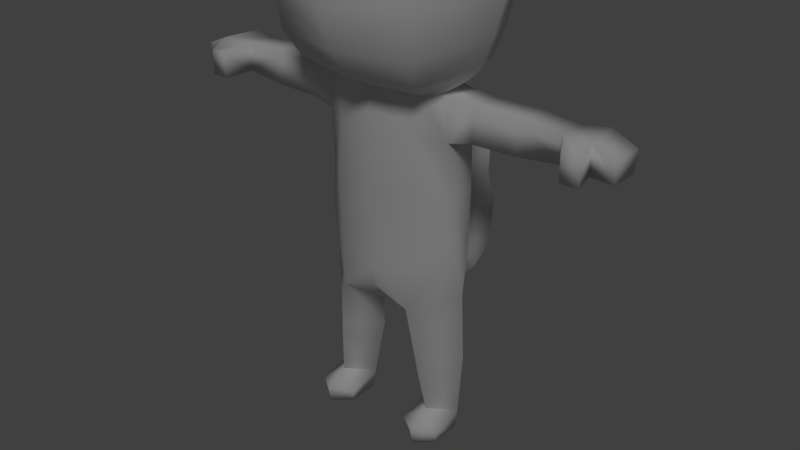 # Source: cat_player2.blend  (saved by Blender 2.78.0; exported with 4.5.12 LTS)
import bpy
from mathutils import Matrix  # noqa: F401  (used for matrix-valued properties, if any)

bpy.ops.wm.read_factory_settings(use_empty=True)
scene = bpy.context.scene
scene.name = 'Scene'

# ---- collections
col_collection_1 = bpy.data.collections.new('Collection 1'); scene.collection.children.link(col_collection_1)

# ---- materials (node trees are filled in below, after node groups)
mat_material_002 = bpy.data.materials.new('Material.002')
mat_material_002.alpha_threshold = 0.0
mat_material_002.use_transparent_shadow = False
mat_material_002.roughness = 0.5
mat_material_002.specular_intensity = 0.0

# ---- material node trees

# ---- world
world_world = bpy.data.worlds.new('World'); scene.world = world_world
world_world.color = (0.05088, 0.05088, 0.05088)
world_world.use_sun_shadow = False
world_world.sun_shadow_jitter_overblur = 0.0
world_world.cycles.sampling_method = 'MANUAL'

# ---- lights
light_sun_001 = bpy.data.lights.new('Sun.001', 'SUN')
light_sun_001.transmission_factor = 0.0
light_sun_001.angle = 0.1993
light_sun_001.energy = 0.75
light_sun_001.shadow_buffer_clip_start = 0.5
light_sun_001.shadow_soft_size = 0.1
light_sun_001.shadow_cascade_max_distance = 1000.0

# ---- meshes
me_cat = bpy.data.meshes.new('Cat')
me_cat.from_pydata([(0.1004, 0.2667, 0.5692), (0.1264, 0.1573, 0.599), (0.216, -0.1353, 1.607), (0.1724, -0.172, 0.6444), (0.2697, -0.07639, 1.607), (0.3504, -0.0119, 0.7051), (0.216, 0.1357, 1.607), (0.2135, 0.1641, 0.7214), (0.211, -0.1537, 0.4045), (0.3575, -0.00225, 0.393), (0.09, -0.00207, 0.3884), (0.06705, -0.02907, 0.5493), (0.2452, -0.1172, 0.1336), (0.3336, -0.0003806, 0.1), (0.2456, 0.1303, 0.1), (0.1487, -0.0003806, 0.1), (0.283, -0.2654, 1.689), (0.3938, -0.0004476, 1.711), (0.2781, 0.254, 1.686), (0.3179, -0.3421, 1.814), (0.4508, -0.00111, 1.844), (0.3001, 0.3034, 1.799), (0.2992, -0.304, 2.299), (0.4946, -0.02072, 2.181), (0.3257, 0.314, 2.253), (0.1075, -0.1101, 2.504), (0.4197, 0.08931, 2.383), (0.247, 0.1544, 2.47), (0.311, -0.07907, 1.413), (0.418, -0.0759, 1.438), (0.4179, -0.07589, 1.589), (0.2697, 0.07677, 1.607), (0.4177, 0.07583, 1.589), (0.311, 0.07907, 1.413), (0.4177, 0.07584, 1.437), (0.622, -0.06906, 1.439), (0.607, 0.07965, 1.588), (0.607, 0.07965, 1.439), (0.8144, -0.06132, 1.578), (0.8141, -0.06075, 1.458), (0.8174, 0.06399, 1.577), (0.8177, 0.06391, 1.459), (1.047, -0.08825, 1.549), (1.045, -0.07159, 1.447), (1.047, 0.07638, 1.543), (1.045, 0.0596, 1.447), (0.947, -0.08435, 1.592), (0.9464, -0.08381, 1.457), (0.8708, -0.1659, 1.554), (0.8711, -0.1641, 1.438), (0.951, -0.1643, 1.554), (0.9509, -0.1626, 1.439), (0.2456, 0.118, 0.001644), (0.3213, -0.0003806, 0.001644), (0.1671, -0.0003806, 0.001644), (0.2456, -0.2279, 0.08093), (0.3336, -0.1576, 0.06467), (0.1487, -0.1576, 0.06467), (0.2456, -0.2108, 0.001644), (0.3213, -0.1463, 0.001644), (0.1671, -0.1423, 0.001644), (0.2275, 0.1616, 0.8812), (0.1921, -0.1539, 0.8506), (0.3359, -0.05001, 0.9157), (0.3405, 0.03334, 0.9181), (0.184, -0.1577, 1.431), (0.2054, 0.1511, 1.437), (0.9282, 0.08991, 1.589), (0.926, 0.09061, 1.461), (0.0, 0.2297, 0.4628), (0.0, 0.01724, 0.5287), (0.0, 0.2067, 0.7362), (0.0, 0.3011, 0.6962), (0.4438, -0.08473, 2.406), (0.0, -0.1858, 0.7166), (0.0, 0.3863, 1.806), (0.0, -0.4067, 1.81), (0.0, 0.322, 1.687), (0.0, -0.3281, 1.687), (0.0, 0.2012, 1.607), (0.0, -0.1716, 1.607), (0.0, 0.3931, 2.317), (0.0, -0.3698, 2.342), (0.0, 0.223, 2.482), (0.0, -0.148, 2.514), (0.0, 0.219, 0.9015), (0.0, -0.1903, 0.7936), (0.0, -0.2038, 1.486), (0.0, 0.2247, 1.437), (0.3644, -0.07664, 2.775), (0.3651, 0.003332, 2.76), (0.3235, 0.3367, 1.966), (0.4981, -0.001507, 2.01), (0.3356, -0.3509, 1.998), (0.0, -0.4529, 1.98), (0.0, 0.4365, 1.993), (0.622, -0.06906, 1.588), (0.6364, 0.07961, 1.588), (0.6364, 0.07961, 1.439), (0.2205, -0.1461, 0.3273), (0.353, -0.003199, 0.3301), (0.2284, 0.1525, 0.3561), (0.1047, -0.002886, 0.3234), (0.108, 0.009188, 2.507), (0.0, 0.02176, 2.519), (0.1083, 0.4107, 0.5823), (0.0, 0.4434, 0.4785), (0.0, 0.3647, 0.6989), (0.0, 0.4189, 0.7263), (0.1072, 0.5245, 0.6648), (0.0, 0.6076, 0.6103), (0.1038, 0.5529, 0.8697), (0.0, 0.6532, 0.8888), (0.0, 0.4406, 0.849), (0.0, 0.3999, 1.029), (0.1026, 0.501, 1.028), (0.0, 0.6117, 1.025), (0.0915, 0.527, 1.206), (0.0, 0.621, 1.171), (0.0, 0.4332, 1.223), (0.0, 0.5556, 1.268), (0.2201, 0.1561, 1.191), (0.0, 0.2239, 1.196), (0.3218, -0.05643, 1.174), (0.3304, 0.05498, 1.177), (0.2179, -0.139, 1.176), (0.0, -0.2162, 1.194)], [], [(0, 1, 70, 69), (1, 0, 72, 71), (71, 7, 1), (23, 73, 22), (30, 4, 28, 29), (70, 1, 7, 11), (17, 18, 21, 20), (7, 5, 9, 101), (101, 100, 13, 14), (12, 15, 57), (100, 99, 12, 13), (99, 102, 15, 12), (4, 31, 17), (92, 91, 24, 23), (93, 92, 23, 22), (26, 73, 23), (27, 90, 26), (34, 32, 36, 37), (96, 35, 39, 38), (29, 34, 37, 35), (34, 33, 31, 32), (98, 97, 40, 41), (30, 29, 35, 96), (42, 44, 67, 46), (97, 96, 38, 40), (43, 42, 46, 47), (32, 30, 96, 36), (32, 31, 4, 30), (46, 50, 51, 47), (39, 49, 48, 38), (38, 48, 50, 46), (47, 51, 49, 39), (49, 51, 50, 48), (65, 2, 80, 87), (55, 57, 60, 58), (53, 13, 56, 59), (101, 10, 11, 7), (56, 55, 58, 59), (90, 89, 73, 26), (73, 89, 25), (101, 14, 15, 102), (14, 13, 53, 52), (78, 16, 19, 76), (93, 94, 76, 19), (95, 81, 24, 91), (16, 17, 20, 19), (6, 79, 77, 18), (21, 18, 77, 75), (14, 52, 54, 15), (83, 27, 24, 81), (2, 4, 17, 16), (59, 58, 53), (43, 45, 44, 42), (78, 80, 2, 16), (60, 54, 58), (3, 74, 70, 11), (5, 3, 8, 9), (54, 53, 58), (13, 12, 56), (15, 54, 60, 57), (84, 82, 22, 25), (25, 103, 104, 84), (3, 11, 10, 8), (121, 61, 85, 122), (3, 62, 86, 74), (29, 28, 33, 34), (31, 6, 18, 17), (35, 98, 41, 39), (52, 53, 54), (123, 63, 64, 124), (64, 63, 5), (3, 5, 63, 62), (61, 64, 5, 7), (125, 65, 87, 126), (6, 66, 88, 79), (2, 65, 28, 4), (125, 62, 63, 123), (31, 33, 66, 6), (121, 66, 33, 124), (46, 67, 40, 38), (40, 67, 68, 41), (44, 45, 68, 67), (45, 43, 47, 68), (68, 47, 39, 41), (61, 7, 71, 85), (27, 103, 90), (24, 27, 26), (75, 95, 91, 21), (22, 82, 94, 93), (19, 20, 92, 93), (20, 21, 91, 92), (35, 37, 98), (36, 96, 97), (37, 36, 97, 98), (101, 102, 10), (8, 10, 102, 99), (9, 8, 99, 100), (101, 9, 100), (26, 23, 24), (22, 73, 25), (90, 103, 25, 89), (104, 103, 27, 83), (56, 12, 55), (57, 55, 12), (72, 0, 105, 107), (0, 69, 106, 105), (107, 105, 109, 108), (105, 106, 110, 109), (108, 109, 111, 113), (109, 110, 112, 111), (113, 111, 115, 114), (111, 112, 116, 115), (114, 115, 117, 119), (115, 116, 118, 117), (119, 117, 120), (117, 118, 120), (61, 121, 124, 64), (65, 125, 123, 28), (62, 125, 126, 86), (28, 123, 124, 33), (66, 121, 122, 88)])
me_cat.polygons.foreach_set('use_smooth', [True] * 121)
_k = set([(2, 4), (2, 80), (4, 31), (6, 31), (6, 79), (12, 13), (12, 15), (25, 89), (46, 47), (73, 89)])
me_cat.attributes.new('sharp_edge', 'BOOLEAN', 'EDGE').data.foreach_set('value', [ (min(e.vertices), max(e.vertices)) in _k for e in me_cat.edges])
_uv = me_cat.uv_layers.new(name='UVMap')
_uv.uv.foreach_set('vector', [0.139, 0.8672, 0.139, 0.8672, 0.139, 0.8672, 0.139, 0.8672, 0.139, 0.8672, 0.139, 0.8672, 0.139, 0.8672, 0.139, 0.8672, 0.139, 0.8672, 0.139, 0.8672, 0.139, 0.8672, 0.139, 0.8672, 0.139, 0.8672, 0.139, 0.8672, 0.139, 0.8672, 0.139, 0.8672, 0.139, 0.8672, 0.139, 0.8672, 0.139, 0.8672, 0.139, 0.8672, 0.139, 0.8672, 0.139, 0.8672, 0.139, 0.8672, 0.139, 0.8672, 0.139, 0.8672, 0.139, 0.8672, 0.139, 0.8672, 0.139, 0.8672, 0.139, 0.8672, 0.139, 0.8672, 0.139, 0.8672, 0.139, 0.8672, 0.139, 0.8672, 0.139, 0.8672, 0.006162, 0.6383, 0.006162, 0.6383, 0.006162, 0.6383, 0.139, 0.8672, 0.139, 0.8672, 0.139, 0.8672, 0.139, 0.8672, 0.139, 0.8672, 0.139, 0.8672, 0.139, 0.8672, 0.139, 0.8672, 0.139, 0.8672, 0.139, 0.8672, 0.139, 0.8672, 0.139, 0.8672, 0.139, 0.8672, 0.139, 0.8672, 0.139, 0.8672, 0.139, 0.8672, 0.139, 0.8672, 0.139, 0.8672, 0.139, 0.8672, 0.139, 0.8672, 0.139, 0.8672, 0.139, 0.8672, 0.139, 0.8672, 0.139, 0.8672, 0.139, 0.8672, 0.139, 0.8672, 0.139, 0.8672, 0.139, 0.8672, 0.139, 0.8672, 0.139, 0.8672, 0.139, 0.8672, 0.139, 0.8672, 0.139, 0.8672, 0.139, 0.8672, 0.139, 0.8672, 0.139, 0.8672, 0.139, 0.8672, 0.139, 0.8672, 0.139, 0.8672, 0.139, 0.8672, 0.139, 0.8672, 0.139, 0.8672, 0.139, 0.8672, 0.139, 0.8672, 0.139, 0.8672, 0.139, 0.8672, 0.139, 0.8672, 0.139, 0.8672, 0.139, 0.8672, 0.2006, 0.6728, 0.2006, 0.6728, 0.2006, 0.6728, 0.2006, 0.6728, 0.139, 0.8672, 0.139, 0.8672, 0.139, 0.8672, 0.139, 0.8672, 0.2006, 0.6728, 0.2006, 0.6728, 0.2006, 0.6728, 0.2006, 0.6728, 0.139, 0.8672, 0.139, 0.8672, 0.139, 0.8672, 0.139, 0.8672, 0.139, 0.8672, 0.139, 0.8672, 0.139, 0.8672, 0.139, 0.8672, 0.2006, 0.6728, 0.2006, 0.6728, 0.2006, 0.6728, 0.2006, 0.6728, 0.2006, 0.6728, 0.2006, 0.6728, 0.2006, 0.6728, 0.2006, 0.6728, 0.2006, 0.6728, 0.2006, 0.6728, 0.2006, 0.6728, 0.2006, 0.6728, 0.2006, 0.6728, 0.2006, 0.6728, 0.2006, 0.6728, 0.2006, 0.6728, 0.2006, 0.6728, 0.2006, 0.6728, 0.2006, 0.6728, 0.2006, 0.6728, 0.08491, 0.8868, 0.08491, 0.8868, 0.08491, 0.8868, 0.08491, 0.8868, 0.006162, 0.6383, 0.006162, 0.6383, 0.006162, 0.6383, 0.006162, 0.6383, 0.006162, 0.6383, 0.006162, 0.6383, 0.006162, 0.6383, 0.006162, 0.6383, 0.139, 0.8672, 0.139, 0.8672, 0.139, 0.8672, 0.139, 0.8672, 0.006162, 0.6383, 0.006162, 0.6383, 0.006162, 0.6383, 0.006162, 0.6383, 0.139, 0.8672, 0.139, 0.8672, 0.139, 0.8672, 0.139, 0.8672, 0.3704, 0.8868, 0.3704, 0.8868, 0.3704, 0.8868, 0.139, 0.8672, 0.139, 0.8672, 0.139, 0.8672, 0.139, 0.8672, 0.006162, 0.6383, 0.006162, 0.6383, 0.006162, 0.6383, 0.006162, 0.6383, 0.139, 0.8672, 0.139, 0.8672, 0.139, 0.8672, 0.139, 0.8672, 0.139, 0.8672, 0.139, 0.8672, 0.139, 0.8672, 0.139, 0.8672, 0.139, 0.8672, 0.139, 0.8672, 0.139, 0.8672, 0.139, 0.8672, 0.139, 0.8672, 0.139, 0.8672, 0.139, 0.8672, 0.139, 0.8672, 0.139, 0.8672, 0.139, 0.8672, 0.139, 0.8672, 0.139, 0.8672, 0.139, 0.8672, 0.139, 0.8672, 0.139, 0.8672, 0.139, 0.8672, 0.006162, 0.6383, 0.006162, 0.6383, 0.006162, 0.6383, 0.006162, 0.6383, 0.139, 0.8672, 0.139, 0.8672, 0.139, 0.8672, 0.139, 0.8672, 0.139, 0.8672, 0.139, 0.8672, 0.139, 0.8672, 0.139, 0.8672, 0.006162, 0.6383, 0.006162, 0.6383, 0.006162, 0.6383, 0.2006, 0.6728, 0.2006, 0.6728, 0.2006, 0.6728, 0.2006, 0.6728, 0.139, 0.8672, 0.139, 0.8672, 0.139, 0.8672, 0.139, 0.8672, 0.006162, 0.6383, 0.006162, 0.6383, 0.006162, 0.6383, 0.139, 0.8672, 0.139, 0.8672, 0.139, 0.8672, 0.139, 0.8672, 0.139, 0.8672, 0.139, 0.8672, 0.139, 0.8672, 0.139, 0.8672, 0.006162, 0.6383, 0.006162, 0.6383, 0.006162, 0.6383, 0.006162, 0.6383, 0.006162, 0.6383, 0.006162, 0.6383, 0.006162, 0.6383, 0.006162, 0.6383, 0.006162, 0.6383, 0.006162, 0.6383, 0.139, 0.8672, 0.139, 0.8672, 0.139, 0.8672, 0.139, 0.8672, 0.139, 0.8672, 0.139, 0.8672, 0.139, 0.8672, 0.139, 0.8672, 0.139, 0.8672, 0.139, 0.8672, 0.139, 0.8672, 0.139, 0.8672, 0.139, 0.8672, 0.139, 0.8672, 0.139, 0.8672, 0.139, 0.8672, 0.1292, 0.9016, 0.1292, 0.9016, 0.1292, 0.9016, 0.1292, 0.9016, 0.139, 0.8672, 0.139, 0.8672, 0.139, 0.8672, 0.139, 0.8672, 0.139, 0.8672, 0.139, 0.8672, 0.139, 0.8672, 0.139, 0.8672, 0.139, 0.8672, 0.139, 0.8672, 0.139, 0.8672, 0.139, 0.8672, 0.006162, 0.6383, 0.006162, 0.6383, 0.006162, 0.6383, 0.139, 0.8672, 0.139, 0.8672, 0.139, 0.8672, 0.139, 0.8672, 0.139, 0.8672, 0.139, 0.8672, 0.139, 0.8672, 0.139, 0.8672, 0.139, 0.8672, 0.139, 0.8672, 0.139, 0.8672, 0.139, 0.8672, 0.139, 0.8672, 0.139, 0.8672, 0.139, 0.8672, 0.8724, 0.8868, 0.8724, 0.8868, 0.8724, 0.8868, 0.8724, 0.8868, 0.139, 0.8672, 0.139, 0.8672, 0.139, 0.8672, 0.139, 0.8672, 0.139, 0.8672, 0.139, 0.8672, 0.139, 0.8672, 0.139, 0.8672, 0.139, 0.8672, 0.139, 0.8672, 0.139, 0.8672, 0.139, 0.8672, 0.139, 0.8672, 0.139, 0.8672, 0.139, 0.8672, 0.139, 0.8672, 0.139, 0.8672, 0.139, 0.8672, 0.139, 0.8672, 0.139, 0.8672, 0.2006, 0.6728, 0.2006, 0.6728, 0.2006, 0.6728, 0.2006, 0.6728, 0.2006, 0.6728, 0.2006, 0.6728, 0.2006, 0.6728, 0.2006, 0.6728, 0.2006, 0.6728, 0.2006, 0.6728, 0.2006, 0.6728, 0.2006, 0.6728, 0.2006, 0.6728, 0.2006, 0.6728, 0.2006, 0.6728, 0.2006, 0.6728, 0.2006, 0.6728, 0.2006, 0.6728, 0.2006, 0.6728, 0.2006, 0.6728, 0.139, 0.8672, 0.139, 0.8672, 0.139, 0.8672, 0.139, 0.8672, 0.139, 0.8672, 0.139, 0.8672, 0.139, 0.8672, 0.139, 0.8672, 0.139, 0.8672, 0.139, 0.8672, 0.139, 0.8672, 0.139, 0.8672, 0.139, 0.8672, 0.139, 0.8672, 0.139, 0.8672, 0.139, 0.8672, 0.139, 0.8672, 0.139, 0.8672, 0.139, 0.8672, 0.139, 0.8672, 0.139, 0.8672, 0.139, 0.8672, 0.139, 0.8672, 0.139, 0.8672, 0.139, 0.8672, 0.139, 0.8672, 0.139, 0.8672, 0.139, 0.8672, 0.139, 0.8672, 0.139, 0.8672, 0.139, 0.8672, 0.139, 0.8672, 0.139, 0.8672, 0.139, 0.8672, 0.139, 0.8672, 0.139, 0.8672, 0.139, 0.8672, 0.139, 0.8672, 0.139, 0.8672, 0.139, 0.8672, 0.139, 0.8672, 0.139, 0.8672, 0.139, 0.8672, 0.139, 0.8672, 0.139, 0.8672, 0.139, 0.8672, 0.139, 0.8672, 0.139, 0.8672, 0.139, 0.8672, 0.139, 0.8672, 0.139, 0.8672, 0.139, 0.8672, 0.139, 0.8672, 0.139, 0.8672, 0.139, 0.8672, 0.139, 0.8672, 0.139, 0.8672, 0.139, 0.8672, 0.139, 0.8672, 0.139, 0.8672, 0.139, 0.8672, 0.139, 0.8672, 0.139, 0.8672, 0.139, 0.8672, 0.006162, 0.6383, 0.006162, 0.6383, 0.006162, 0.6383, 0.006162, 0.6383, 0.006162, 0.6383, 0.006162, 0.6383, 0.139, 0.8672, 0.139, 0.8672, 0.139, 0.8672, 0.139, 0.8672, 0.139, 0.8672, 0.139, 0.8672, 0.139, 0.8672, 0.139, 0.8672, 0.139, 0.8672, 0.139, 0.8672, 0.139, 0.8672, 0.139, 0.8672, 0.139, 0.8672, 0.139, 0.8672, 0.139, 0.8672, 0.139, 0.8672, 0.139, 0.8672, 0.139, 0.8672, 0.139, 0.8672, 0.139, 0.8672, 0.139, 0.8672, 0.139, 0.8672, 0.139, 0.8672, 0.139, 0.8672, 0.139, 0.8672, 0.139, 0.8672, 0.139, 0.8672, 0.139, 0.8672, 0.139, 0.8672, 0.139, 0.8672, 0.139, 0.8672, 0.139, 0.8672, 0.1341, 0.626, 0.1341, 0.626, 0.1341, 0.626, 0.1341, 0.626, 0.1341, 0.626, 0.1341, 0.626, 0.1341, 0.626, 0.1341, 0.626, 0.1341, 0.626, 0.1341, 0.626, 0.1341, 0.626, 0.1341, 0.626, 0.1341, 0.626, 0.1341, 0.626, 0.139, 0.8672, 0.139, 0.8672, 0.139, 0.8672, 0.139, 0.8672, 0.139, 0.8672, 0.139, 0.8672, 0.139, 0.8672, 0.139, 0.8672, 0.8724, 0.8868, 0.8724, 0.8868, 0.8724, 0.8868, 0.8724, 0.8868, 0.139, 0.8672, 0.139, 0.8672, 0.139, 0.8672, 0.139, 0.8672, 0.139, 0.8672, 0.139, 0.8672, 0.139, 0.8672, 0.139, 0.8672])
_ca = me_cat.color_attributes.new('Col', 'BYTE_COLOR', 'CORNER')
_ca.data.foreach_set('color', [1.0, 1.0, 1.0, 1.0, 1.0, 1.0, 1.0, 1.0, 1.0, 1.0, 1.0, 1.0, 1.0, 1.0, 1.0, 1.0, 1.0, 1.0, 1.0, 1.0, 1.0, 1.0, 1.0, 1.0, 1.0, 1.0, 1.0, 1.0, 1.0, 1.0, 1.0, 1.0, 1.0, 1.0, 1.0, 1.0, 1.0, 1.0, 1.0, 1.0, 1.0, 1.0, 1.0, 1.0, 1.0, 1.0, 1.0, 1.0, 1.0, 1.0, 1.0, 1.0, 1.0, 1.0, 1.0, 1.0, 1.0, 1.0, 1.0, 1.0, 1.0, 1.0, 1.0, 1.0, 1.0, 1.0, 1.0, 1.0, 1.0, 1.0, 1.0, 1.0, 1.0, 1.0, 1.0, 1.0, 1.0, 1.0, 1.0, 1.0, 1.0, 1.0, 1.0, 1.0, 1.0, 1.0, 1.0, 1.0, 1.0, 1.0, 1.0, 1.0, 1.0, 1.0, 1.0, 1.0, 1.0, 1.0, 1.0, 1.0, 1.0, 1.0, 1.0, 1.0, 1.0, 1.0, 1.0, 1.0, 1.0, 1.0, 1.0, 1.0, 1.0, 1.0, 1.0, 1.0, 1.0, 1.0, 1.0, 1.0, 1.0, 1.0, 1.0, 1.0, 1.0, 1.0, 1.0, 1.0, 1.0, 1.0, 1.0, 1.0, 1.0, 1.0, 1.0, 1.0, 1.0, 1.0, 1.0, 1.0, 1.0, 1.0, 1.0, 1.0, 1.0, 1.0, 1.0, 1.0, 1.0, 1.0, 1.0, 1.0, 1.0, 1.0, 1.0, 1.0, 1.0, 1.0, 1.0, 1.0, 1.0, 1.0, 1.0, 1.0, 1.0, 1.0, 1.0, 1.0, 1.0, 1.0, 1.0, 1.0, 1.0, 1.0, 1.0, 1.0, 1.0, 1.0, 1.0, 1.0, 1.0, 1.0, 1.0, 1.0, 1.0, 1.0, 1.0, 1.0, 1.0, 1.0, 1.0, 1.0, 1.0, 1.0, 1.0, 1.0, 1.0, 1.0, 1.0, 1.0, 1.0, 1.0, 1.0, 1.0, 1.0, 1.0, 1.0, 1.0, 1.0, 1.0, 1.0, 1.0, 1.0, 1.0, 1.0, 1.0, 1.0, 1.0, 1.0, 1.0, 1.0, 1.0, 1.0, 1.0, 1.0, 1.0, 1.0, 1.0, 1.0, 1.0, 1.0, 1.0, 1.0, 1.0, 1.0, 1.0, 1.0, 1.0, 1.0, 1.0, 1.0, 1.0, 1.0, 1.0, 1.0, 1.0, 1.0, 1.0, 1.0, 1.0, 1.0, 1.0, 1.0, 1.0, 1.0, 1.0, 1.0, 1.0, 1.0, 1.0, 1.0, 1.0, 1.0, 1.0, 1.0, 1.0, 1.0, 1.0, 1.0, 1.0, 1.0, 1.0, 1.0, 1.0, 1.0, 1.0, 1.0, 1.0, 1.0, 1.0, 1.0, 1.0, 1.0, 1.0, 1.0, 1.0, 1.0, 1.0, 1.0, 1.0, 1.0, 1.0, 1.0, 1.0, 1.0, 1.0, 1.0, 1.0, 1.0, 1.0, 1.0, 1.0, 1.0, 1.0, 1.0, 1.0, 1.0, 1.0, 1.0, 1.0, 1.0, 1.0, 1.0, 1.0, 1.0, 1.0, 1.0, 1.0, 1.0, 1.0, 1.0, 1.0, 1.0, 1.0, 1.0, 1.0, 1.0, 1.0, 1.0, 1.0, 1.0, 1.0, 1.0, 1.0, 1.0, 1.0, 1.0, 1.0, 1.0, 1.0, 1.0, 1.0, 1.0, 1.0, 1.0, 1.0, 1.0, 1.0, 1.0, 1.0, 1.0, 1.0, 1.0, 1.0, 1.0, 1.0, 1.0, 1.0, 1.0, 1.0, 1.0, 1.0, 1.0, 1.0, 1.0, 1.0, 1.0, 1.0, 1.0, 1.0, 1.0, 1.0, 1.0, 1.0, 1.0, 1.0, 1.0, 1.0, 1.0, 1.0, 1.0, 1.0, 1.0, 1.0, 1.0, 1.0, 1.0, 1.0, 1.0, 1.0, 1.0, 1.0, 1.0, 1.0, 1.0, 1.0, 1.0, 1.0, 1.0, 1.0, 1.0, 1.0, 1.0, 1.0, 1.0, 1.0, 1.0, 1.0, 1.0, 1.0, 1.0, 1.0, 1.0, 1.0, 1.0, 1.0, 1.0, 1.0, 1.0, 1.0, 1.0, 1.0, 1.0, 1.0, 1.0, 1.0, 1.0, 1.0, 1.0, 1.0, 1.0, 1.0, 1.0, 1.0, 1.0, 1.0, 1.0, 1.0, 1.0, 1.0, 1.0, 1.0, 1.0, 1.0, 1.0, 1.0, 1.0, 1.0, 1.0, 1.0, 1.0, 1.0, 1.0, 1.0, 1.0, 1.0, 1.0, 1.0, 1.0, 1.0, 1.0, 1.0, 1.0, 1.0, 1.0, 1.0, 1.0, 1.0, 1.0, 1.0, 1.0, 1.0, 1.0, 1.0, 1.0, 1.0, 1.0, 1.0, 1.0, 1.0, 1.0, 1.0, 1.0, 1.0, 1.0, 1.0, 1.0, 1.0, 1.0, 1.0, 1.0, 1.0, 1.0, 1.0, 1.0, 1.0, 1.0, 1.0, 1.0, 1.0, 1.0, 1.0, 1.0, 1.0, 1.0, 1.0, 1.0, 1.0, 1.0, 1.0, 1.0, 1.0, 1.0, 1.0, 1.0, 1.0, 1.0, 1.0, 1.0, 1.0, 1.0, 1.0, 1.0, 1.0, 1.0, 1.0, 1.0, 1.0, 1.0, 1.0, 1.0, 1.0, 1.0, 1.0, 1.0, 1.0, 1.0, 1.0, 1.0, 1.0, 1.0, 1.0, 1.0, 1.0, 1.0, 1.0, 1.0, 1.0, 1.0, 1.0, 1.0, 1.0, 1.0, 1.0, 1.0, 1.0, 1.0, 1.0, 1.0, 1.0, 1.0, 1.0, 1.0, 1.0, 1.0, 1.0, 1.0, 1.0, 1.0, 1.0, 1.0, 1.0, 1.0, 1.0, 1.0, 1.0, 1.0, 1.0, 1.0, 1.0, 1.0, 1.0, 1.0, 1.0, 1.0, 1.0, 1.0, 1.0, 1.0, 1.0, 1.0, 1.0, 1.0, 1.0, 1.0, 1.0, 1.0, 1.0, 1.0, 1.0, 1.0, 1.0, 1.0, 1.0, 1.0, 1.0, 1.0, 1.0, 1.0, 1.0, 1.0, 1.0, 1.0, 1.0, 1.0, 1.0, 1.0, 1.0, 1.0, 1.0, 1.0, 1.0, 1.0, 1.0, 1.0, 1.0, 1.0, 1.0, 1.0, 1.0, 1.0, 1.0, 1.0, 1.0, 1.0, 1.0, 1.0, 1.0, 1.0, 1.0, 1.0, 1.0, 1.0, 1.0, 1.0, 1.0, 1.0, 1.0, 1.0, 1.0, 1.0, 1.0, 1.0, 1.0, 1.0, 1.0, 1.0, 1.0, 1.0, 1.0, 1.0, 1.0, 1.0, 1.0, 1.0, 1.0, 1.0, 1.0, 1.0, 1.0, 1.0, 1.0, 1.0, 1.0, 1.0, 1.0, 1.0, 1.0, 1.0, 1.0, 1.0, 1.0, 1.0, 1.0, 1.0, 1.0, 1.0, 1.0, 1.0, 1.0, 1.0, 1.0, 1.0, 1.0, 1.0, 1.0, 1.0, 1.0, 1.0, 1.0, 1.0, 1.0, 1.0, 1.0, 1.0, 1.0, 1.0, 1.0, 1.0, 1.0, 1.0, 1.0, 1.0, 1.0, 1.0, 1.0, 1.0, 1.0, 1.0, 1.0, 1.0, 1.0, 1.0, 1.0, 1.0, 1.0, 1.0, 1.0, 1.0, 1.0, 1.0, 1.0, 1.0, 1.0, 1.0, 1.0, 1.0, 1.0, 1.0, 1.0, 1.0, 1.0, 1.0, 1.0, 1.0, 1.0, 1.0, 1.0, 1.0, 1.0, 1.0, 1.0, 1.0, 1.0, 1.0, 1.0, 1.0, 1.0, 1.0, 1.0, 1.0, 1.0, 1.0, 1.0, 1.0, 1.0, 1.0, 1.0, 1.0, 1.0, 1.0, 1.0, 1.0, 1.0, 1.0, 1.0, 1.0, 1.0, 1.0, 1.0, 1.0, 1.0, 1.0, 1.0, 1.0, 1.0, 1.0, 1.0, 1.0, 1.0, 1.0, 1.0, 1.0, 1.0, 1.0, 1.0, 1.0, 1.0, 1.0, 1.0, 1.0, 1.0, 1.0, 1.0, 1.0, 1.0, 1.0, 1.0, 1.0, 1.0, 1.0, 1.0, 1.0, 1.0, 1.0, 1.0, 1.0, 1.0, 1.0, 1.0, 1.0, 1.0, 1.0, 1.0, 1.0, 1.0, 1.0, 1.0, 1.0, 1.0, 1.0, 1.0, 1.0, 1.0, 1.0, 1.0, 1.0, 1.0, 1.0, 1.0, 1.0, 1.0, 1.0, 1.0, 1.0, 1.0, 1.0, 1.0, 1.0, 1.0, 1.0, 1.0, 1.0, 1.0, 1.0, 1.0, 1.0, 1.0, 1.0, 1.0, 1.0, 1.0, 1.0, 1.0, 1.0, 1.0, 1.0, 1.0, 1.0, 1.0, 1.0, 1.0, 1.0, 1.0, 1.0, 1.0, 1.0, 1.0, 1.0, 1.0, 1.0, 1.0, 1.0, 1.0, 1.0, 1.0, 1.0, 1.0, 1.0, 1.0, 1.0, 1.0, 1.0, 1.0, 1.0, 1.0, 1.0, 1.0, 1.0, 1.0, 1.0, 1.0, 1.0, 1.0, 1.0, 1.0, 1.0, 1.0, 1.0, 1.0, 1.0, 1.0, 1.0, 1.0, 1.0, 1.0, 1.0, 1.0, 1.0, 1.0, 1.0, 1.0, 1.0, 1.0, 1.0, 1.0, 1.0, 1.0, 1.0, 1.0, 1.0, 1.0, 1.0, 1.0, 1.0, 1.0, 1.0, 1.0, 1.0, 1.0, 1.0, 1.0, 1.0, 1.0, 1.0, 1.0, 1.0, 1.0, 1.0, 1.0, 1.0, 1.0, 1.0, 1.0, 1.0, 1.0, 1.0, 1.0, 1.0, 1.0, 1.0, 1.0, 1.0, 1.0, 1.0, 1.0, 1.0, 1.0, 1.0, 1.0, 1.0, 1.0, 1.0, 1.0, 1.0, 1.0, 1.0, 1.0, 1.0, 1.0, 1.0, 1.0, 1.0, 1.0, 1.0, 1.0, 1.0, 1.0, 1.0, 1.0, 1.0, 1.0, 1.0, 1.0, 1.0, 1.0, 1.0, 1.0, 1.0, 1.0, 1.0, 1.0, 1.0, 1.0, 1.0, 1.0, 1.0, 1.0, 1.0, 1.0, 1.0, 1.0, 1.0, 1.0, 1.0, 1.0, 1.0, 1.0, 1.0, 1.0, 1.0, 1.0, 1.0, 1.0, 1.0, 1.0, 1.0, 1.0, 1.0, 1.0, 1.0, 1.0, 1.0, 1.0, 1.0, 1.0, 1.0, 1.0, 1.0, 1.0, 1.0, 1.0, 1.0, 1.0, 1.0, 1.0, 1.0, 1.0, 1.0, 1.0, 1.0, 1.0, 1.0, 1.0, 1.0, 1.0, 1.0, 1.0, 1.0, 1.0, 1.0, 1.0, 1.0, 1.0, 1.0, 1.0, 1.0, 1.0, 1.0, 1.0, 1.0, 1.0, 1.0, 1.0, 1.0, 1.0, 1.0, 1.0, 1.0, 1.0, 1.0, 1.0, 1.0, 1.0, 1.0, 1.0, 1.0, 1.0, 1.0, 1.0, 1.0, 1.0, 1.0, 1.0, 1.0, 1.0, 1.0, 1.0, 1.0, 1.0, 1.0, 1.0, 1.0, 1.0, 1.0, 1.0, 1.0, 1.0, 1.0, 1.0, 1.0, 1.0, 1.0, 1.0, 1.0, 1.0, 1.0, 1.0, 1.0, 1.0, 1.0, 1.0, 1.0, 1.0, 1.0, 1.0, 1.0, 1.0, 1.0, 1.0, 1.0, 1.0, 1.0, 1.0, 1.0, 1.0, 1.0, 1.0, 1.0, 1.0, 1.0, 1.0, 1.0, 1.0, 1.0, 1.0, 1.0, 1.0, 1.0, 1.0, 1.0, 1.0, 1.0, 1.0, 1.0, 1.0, 1.0, 1.0, 1.0, 1.0, 1.0, 1.0, 1.0, 1.0, 1.0, 1.0, 1.0, 1.0, 1.0, 1.0, 1.0, 1.0, 1.0, 1.0, 1.0, 1.0, 1.0, 1.0, 1.0, 1.0, 1.0, 1.0, 1.0, 1.0, 1.0, 1.0, 1.0, 1.0, 1.0, 1.0, 1.0, 1.0, 1.0, 1.0, 1.0, 1.0, 1.0, 1.0, 1.0, 1.0, 1.0, 1.0, 1.0, 1.0, 1.0, 1.0, 1.0, 1.0, 1.0, 1.0, 1.0, 1.0, 1.0, 1.0, 1.0, 1.0, 1.0, 1.0, 1.0, 1.0, 1.0, 1.0, 1.0, 1.0, 1.0, 1.0, 1.0, 1.0, 1.0, 1.0, 1.0, 1.0, 1.0, 1.0, 1.0, 1.0, 1.0, 1.0, 1.0, 1.0, 1.0, 1.0, 1.0, 1.0, 1.0, 1.0, 1.0, 1.0, 1.0, 1.0, 1.0, 1.0, 1.0, 1.0, 1.0, 1.0, 1.0, 1.0, 1.0, 1.0, 1.0, 1.0, 1.0, 1.0, 1.0, 1.0, 1.0, 1.0, 1.0, 1.0, 1.0, 1.0, 1.0, 1.0, 1.0, 1.0, 1.0, 1.0, 1.0, 1.0, 1.0, 1.0, 1.0, 1.0, 1.0, 1.0, 1.0, 1.0, 1.0, 1.0, 1.0, 1.0, 1.0, 1.0, 1.0, 1.0, 1.0, 1.0, 1.0, 1.0, 1.0, 1.0, 1.0, 1.0, 1.0, 1.0, 1.0, 1.0, 1.0, 1.0, 1.0, 1.0, 1.0, 1.0, 1.0, 1.0, 1.0, 1.0, 1.0, 1.0, 1.0, 1.0, 1.0, 1.0, 1.0, 1.0, 1.0, 1.0, 1.0, 1.0, 1.0, 1.0, 1.0, 1.0, 1.0, 1.0, 1.0, 1.0, 1.0, 1.0, 1.0, 1.0, 1.0, 1.0, 1.0, 1.0, 1.0, 1.0, 1.0, 1.0, 1.0, 1.0, 1.0, 1.0, 1.0, 1.0, 1.0, 1.0, 1.0, 1.0, 1.0, 1.0, 1.0, 1.0, 1.0, 1.0, 1.0, 1.0, 1.0, 1.0, 1.0, 1.0, 1.0, 1.0, 1.0, 1.0, 1.0, 1.0, 1.0, 1.0, 1.0, 1.0, 1.0, 1.0, 1.0, 1.0, 1.0, 1.0, 1.0, 1.0, 1.0, 1.0, 1.0, 1.0, 1.0, 1.0, 1.0, 1.0, 1.0, 1.0, 1.0, 1.0, 1.0, 1.0, 1.0, 1.0, 1.0, 1.0, 1.0, 1.0, 1.0, 1.0, 1.0, 1.0, 1.0, 1.0, 1.0, 1.0, 1.0, 1.0, 1.0, 1.0, 1.0, 1.0, 1.0, 1.0, 1.0, 1.0, 1.0, 1.0, 1.0, 1.0, 1.0, 1.0, 1.0, 1.0, 1.0, 1.0, 1.0, 1.0, 1.0, 1.0, 1.0, 1.0, 1.0, 1.0, 1.0, 1.0, 1.0, 1.0, 1.0, 1.0, 1.0, 1.0, 1.0, 1.0, 1.0, 1.0, 1.0, 1.0, 1.0, 1.0, 1.0, 1.0, 1.0, 1.0, 1.0, 1.0, 1.0, 1.0, 1.0, 1.0, 1.0, 1.0, 1.0, 1.0, 1.0, 1.0, 1.0, 1.0, 1.0, 1.0, 1.0, 1.0, 1.0, 1.0, 1.0, 1.0, 1.0, 1.0, 1.0, 1.0, 1.0, 1.0, 1.0, 1.0, 1.0, 1.0, 1.0, 1.0, 1.0, 1.0, 1.0, 1.0, 1.0, 1.0, 1.0, 1.0, 1.0, 1.0, 1.0, 1.0, 1.0, 1.0, 1.0, 1.0, 1.0, 1.0, 1.0, 1.0, 1.0, 1.0, 1.0, 1.0, 1.0, 1.0, 1.0, 1.0, 1.0, 1.0, 1.0, 1.0, 1.0, 1.0, 1.0, 1.0, 1.0, 1.0, 1.0, 1.0, 1.0, 1.0, 1.0, 1.0, 1.0, 1.0, 1.0, 1.0, 1.0, 1.0, 1.0, 1.0, 1.0, 1.0, 1.0, 1.0, 1.0, 1.0, 1.0, 1.0, 1.0, 1.0, 1.0, 1.0, 1.0, 1.0, 1.0, 1.0, 1.0, 1.0, 1.0, 1.0, 1.0, 1.0, 1.0, 1.0, 1.0, 1.0, 1.0, 1.0, 1.0, 1.0, 1.0, 1.0, 1.0, 1.0, 1.0, 1.0, 1.0, 1.0, 1.0, 1.0, 1.0, 1.0, 1.0, 1.0, 1.0, 1.0, 1.0, 1.0, 1.0, 1.0, 1.0, 1.0, 1.0, 1.0, 1.0, 1.0, 1.0, 1.0, 1.0, 1.0, 1.0, 1.0, 1.0, 1.0, 1.0, 1.0, 1.0, 1.0, 1.0, 1.0, 1.0, 1.0, 1.0, 1.0, 1.0, 1.0, 1.0, 1.0, 1.0, 1.0, 1.0, 1.0, 1.0, 1.0, 1.0, 1.0, 1.0, 1.0, 1.0, 1.0, 1.0, 1.0, 1.0, 1.0, 1.0, 1.0, 1.0, 1.0, 1.0, 1.0, 1.0, 1.0, 1.0, 1.0, 1.0, 1.0, 1.0, 1.0, 1.0, 1.0, 1.0, 1.0, 1.0, 1.0, 1.0, 1.0, 1.0, 1.0, 1.0, 1.0, 1.0, 1.0, 1.0, 1.0, 1.0, 1.0, 1.0, 1.0, 1.0, 1.0, 1.0, 1.0, 1.0, 1.0, 1.0, 1.0, 1.0, 1.0, 1.0, 1.0, 1.0, 1.0, 1.0, 1.0, 1.0, 1.0, 1.0, 1.0, 1.0, 1.0, 1.0, 1.0, 1.0, 1.0, 1.0, 1.0, 1.0, 1.0, 1.0, 1.0, 1.0, 1.0, 1.0, 1.0, 1.0, 1.0, 1.0, 1.0, 1.0, 1.0, 1.0, 1.0, 1.0, 1.0, 1.0, 1.0, 1.0, 1.0, 1.0, 1.0, 1.0, 1.0, 1.0, 1.0, 1.0, 1.0, 1.0, 1.0, 1.0, 1.0, 1.0, 1.0, 1.0, 1.0, 1.0, 1.0, 1.0, 1.0, 1.0, 1.0, 1.0, 1.0, 1.0, 1.0, 1.0, 1.0, 1.0, 1.0, 1.0, 1.0, 1.0, 1.0, 1.0, 1.0, 1.0, 1.0, 1.0, 1.0, 1.0, 1.0, 1.0, 1.0, 1.0, 1.0, 1.0, 1.0, 1.0, 1.0, 1.0, 1.0, 1.0, 1.0, 1.0, 1.0, 1.0, 1.0, 1.0, 1.0, 1.0, 1.0, 1.0, 1.0, 1.0, 1.0, 1.0, 1.0, 1.0, 1.0, 1.0, 1.0, 1.0, 1.0, 1.0, 1.0, 1.0, 1.0, 1.0, 1.0, 1.0, 1.0, 1.0, 1.0, 1.0, 1.0, 1.0, 1.0, 1.0, 1.0, 1.0, 1.0, 1.0, 1.0, 1.0, 1.0, 1.0, 1.0, 1.0, 1.0, 1.0, 1.0, 1.0, 1.0, 1.0, 1.0])
me_cat.materials.append(mat_material_002)
me_cat.use_remesh_preserve_volume = False
me_cat.use_remesh_preserve_attributes = False
me_cat.use_mirror_x = True
me_cat.update()
me_cat.normals_split_custom_set([tuple(v) for v in zip(*[iter([0.988, 0.04334, -0.1481, 0.8209, 0.2621, -0.5074, 0.4729, -0.2838, -0.8341, 0.6966, -0.06994, -0.714, 0.8209, 0.2621, -0.5074, 0.988, 0.04334, -0.1481, 0.7779, 0.102, 0.62, 0.5051, 0.8389, 0.2025, 0.5051, 0.8389, 0.2025, 0.4519, 0.8792, -0.1511, 0.8209, 0.2621, -0.5074, 0.9935, -0.04148, 0.1062, 0.8551, -0.4178, 0.3069, 0.5184, -0.7454, 0.4191, 0.06135, -0.7208, 0.6904, 0.373, -0.7773, 0.5066, 0.6465, -0.7249, -0.2378, 0.09736, -0.7334, -0.6728, 0.4729, -0.2838, -0.8341, 0.8209, 0.2621, -0.5074, 0.4519, 0.8792, -0.1511, -0.5216, -0.3926, -0.7575, 0.8289, 0.02022, -0.559, 0.5237, 0.5865, -0.6179, 0.6018, 0.7204, -0.3446, 0.9536, 0.02401, -0.3, 0.4519, 0.8792, -0.1511, 0.9958, -0.08905, -0.01918, 0.9992, -0.0406, -0.006018, 0.007303, 0.9969, -0.07856, 0.007303, 0.9969, -0.07856, 0.9981, -0.04259, -0.04399, 0.9891, 0.1423, 0.03806, 0.03437, 0.9887, -0.146, 0.0224, -0.3184, 0.9477, -0.9874, 0.1518, -0.04532, -0.8566, -0.4475, 0.2568, 0.9981, -0.04259, -0.04399, -0.01354, -0.9898, -0.1422, 0.05809, -0.9859, -0.1567, 0.9891, 0.1423, 0.03806, -0.01354, -0.9898, -0.1422, -0.9791, -0.008297, -0.203, -0.9874, 0.1518, -0.04532, 0.05809, -0.9859, -0.1567, 0.6402, -0.1868, -0.7452, 0.646, 0.1993, -0.7368, 0.8289, 0.02022, -0.559, 0.9979, 0.0195, -0.0616, 0.6315, 0.7695, -0.09508, 0.5921, 0.7455, 0.3061, 0.9935, -0.04148, 0.1062, 0.6431, -0.7657, -0.01113, 0.9979, 0.0195, -0.0616, 0.9935, -0.04148, 0.1062, 0.5184, -0.7454, 0.4191, 0.8394, 0.4565, 0.2949, 0.8551, -0.4178, 0.3069, 0.9935, -0.04148, 0.1062, 0.1961, 0.7069, 0.6796, 0.2667, 0.4787, 0.8365, 0.8394, 0.4565, 0.2949, 0.07964, 0.7285, -0.6804, 0.0435, 0.7153, 0.6975, -0.003841, 0.7108, 0.7034, -0.003864, 0.7108, -0.7034, 0.04674, -0.7022, 0.7104, 0.06292, -0.6967, -0.7146, -0.2541, -0.4574, -0.8522, -0.258, -0.505, 0.8237, 0.09736, -0.7334, -0.6728, 0.07964, 0.7285, -0.6804, -0.003864, 0.7108, -0.7034, 0.06292, -0.6967, -0.7146, 0.07964, 0.7285, -0.6804, 0.6791, 0.6986, -0.2253, 0.3897, 0.7627, 0.5161, 0.0435, 0.7153, 0.6975, 0.06781, 0.7028, -0.7082, 0.04999, 0.7093, 0.7031, -0.07482, 0.6867, 0.7231, -0.01126, 0.6826, -0.7307, 0.06135, -0.7208, 0.6904, 0.09736, -0.7334, -0.6728, 0.06292, -0.6967, -0.7146, 0.04674, -0.7022, 0.7104, 0.6632, -0.6215, 0.417, 0.7055, 0.582, 0.4043, 0.0615, 0.713, 0.6985, 0.3058, -0.3307, 0.8928, 0.04999, 0.7093, 0.7031, 0.04674, -0.7022, 0.7104, -0.258, -0.505, 0.8237, -0.07482, 0.6867, 0.7231, 0.5603, -0.5171, -0.647, 0.6632, -0.6215, 0.417, 0.3058, -0.3307, 0.8928, 0.3282, -0.2245, -0.9175, 0.0435, 0.7153, 0.6975, 0.06135, -0.7208, 0.6904, 0.04674, -0.7022, 0.7104, -0.003841, 0.7108, 0.7034, 0.0435, 0.7153, 0.6975, 0.3897, 0.7627, 0.5161, 0.373, -0.7773, 0.5066, 0.06135, -0.7208, 0.6904, 0.3058, -0.3307, 0.8928, 0.6103, -0.6478, 0.4559, 0.5912, -0.4937, -0.6378, 0.3282, -0.2245, -0.9175, -0.2541, -0.4574, -0.8522, -0.3967, -0.6115, -0.6846, -0.4258, -0.7766, 0.4643, -0.258, -0.505, 0.8237, -0.258, -0.505, 0.8237, -0.4258, -0.7766, 0.4643, 0.6103, -0.6478, 0.4559, 0.3058, -0.3307, 0.8928, 0.3282, -0.2245, -0.9175, 0.5912, -0.4937, -0.6378, -0.3967, -0.6115, -0.6846, -0.2541, -0.4574, -0.8522, -0.3967, -0.6115, -0.6846, 0.5912, -0.4937, -0.6378, 0.6103, -0.6478, 0.4559, -0.4258, -0.7766, 0.4643, 0.4159, -0.9079, 0.0525, 0.4499, -0.8865, 0.1081, 0.2194, -0.9635, 0.1532, 0.2519, -0.9634, 0.09191, 0.01427, -0.9277, 0.3731, -0.8566, -0.4475, 0.2568, -0.6324, -0.2815, -0.7217, 0.01063, -0.7243, -0.6894, 0.6864, 0.2174, -0.6939, 0.9891, 0.1423, 0.03806, 0.8581, -0.4323, 0.2769, 0.6564, -0.2905, -0.6962, 0.007303, 0.9969, -0.07856, -0.9846, 0.04008, -0.1702, -0.5216, -0.3926, -0.7575, 0.4519, 0.8792, -0.1511, 0.8581, -0.4323, 0.2769, 0.01427, -0.9277, 0.3731, 0.01063, -0.7243, -0.6894, 0.6564, -0.2905, -0.6962, 0.2667, 0.4787, 0.8365, 0.2018, 0.1745, 0.9638, 0.8551, -0.4178, 0.3069, 0.8394, 0.4565, 0.2949, 0.8551, -0.4178, 0.3069, 0.0868, -0.9954, 0.0405, -0.005547, -0.4629, 0.8864, 0.007303, 0.9969, -0.07856, 0.03437, 0.9887, -0.146, -0.9874, 0.1518, -0.04532, -0.9791, -0.008297, -0.203, 0.03437, 0.9887, -0.146, 0.9891, 0.1423, 0.03806, 0.6864, 0.2174, -0.6939, 0.01422, 0.7836, -0.6211, 0.1467, -0.6848, -0.7138, 0.5065, -0.5403, -0.6719, 0.5999, -0.7195, -0.3499, 0.2203, -0.9106, -0.3497, 0.6431, -0.7657, -0.01113, 0.2571, -0.9663, 0.01446, 0.2203, -0.9106, -0.3497, 0.5999, -0.7195, -0.3499, 0.2738, 0.9601, -0.0577, 0.2871, 0.8643, 0.413, 0.5921, 0.7455, 0.3061, 0.6315, 0.7695, -0.09508, 0.5065, -0.5403, -0.6719, 0.8289, 0.02022, -0.559, 0.9536, 0.02401, -0.3, 0.5999, -0.7195, -0.3499, 0.4154, 0.4176, -0.8081, 0.1396, 0.5224, -0.8412, 0.1908, 0.7394, -0.6457, 0.5237, 0.5865, -0.6179, 0.6018, 0.7204, -0.3446, 0.5237, 0.5865, -0.6179, 0.1908, 0.7394, -0.6457, 0.2434, 0.91, -0.3358, 0.03437, 0.9887, -0.146, 0.01422, 0.7836, -0.6211, -0.6652, 0.2295, -0.7106, -0.9874, 0.1518, -0.04532, 0.2089, 0.4963, 0.8427, 0.1961, 0.7069, 0.6796, 0.5921, 0.7455, 0.3061, 0.2871, 0.8643, 0.413, 0.3841, -0.3874, -0.8381, 0.6402, -0.1868, -0.7452, 0.8289, 0.02022, -0.559, 0.5065, -0.5403, -0.6719, 0.6564, -0.2905, -0.6962, 0.01063, -0.7243, -0.6894, 0.6864, 0.2174, -0.6939, 0.5603, -0.5171, -0.647, 0.5951, 0.4735, -0.6493, 0.7055, 0.582, 0.4043, 0.6632, -0.6215, 0.417, 0.1467, -0.6848, -0.7138, 0.09714, -0.4721, -0.8762, 0.3841, -0.3874, -0.8381, 0.5065, -0.5403, -0.6719, -0.6324, -0.2815, -0.7217, -0.6652, 0.2295, -0.7106, 0.01063, -0.7243, -0.6894, 0.1802, -0.9593, -0.2173, -0.01104, -0.9591, -0.2829, 0.4729, -0.2838, -0.8341, -0.5216, -0.3926, -0.7575, 0.9958, -0.08905, -0.01918, 0.1802, -0.9593, -0.2173, -0.02651, -0.9923, -0.121, 0.9992, -0.0406, -0.006018, -0.6652, 0.2295, -0.7106, 0.6864, 0.2174, -0.6939, 0.01063, -0.7243, -0.6894, 0.9891, 0.1423, 0.03806, 0.0224, -0.3184, 0.9477, 0.8581, -0.4323, 0.2769, -0.9874, 0.1518, -0.04532, -0.6652, 0.2295, -0.7106, -0.6324, -0.2815, -0.7217, -0.8566, -0.4475, 0.2568, 0.1989, -0.3736, 0.906, 0.2686, -0.8134, 0.5161, 0.5184, -0.7454, 0.4191, -0.005547, -0.4629, 0.8864, -0.005547, -0.4629, 0.8864, -0.2298, 0.2017, 0.9521, 0.1049, 0.07792, 0.9914, 0.1989, -0.3736, 0.906, 0.1802, -0.9593, -0.2173, -0.5216, -0.3926, -0.7575, -0.9846, 0.04008, -0.1702, -0.02651, -0.9923, -0.121, 0.4941, 0.8693, 0.009758, 0.5276, 0.8488, -0.03368, 0.2456, 0.9692, -0.01595, 0.293, 0.956, 0.01106, 0.1802, -0.9593, -0.2173, 0.4384, -0.8986, -0.01545, 0.1927, -0.9812, 0.01206, -0.01104, -0.9591, -0.2829, 0.09736, -0.7334, -0.6728, 0.6465, -0.7249, -0.2378, 0.6791, 0.6986, -0.2253, 0.07964, 0.7285, -0.6804, 0.646, 0.1993, -0.7368, 0.4154, 0.4176, -0.8081, 0.5237, 0.5865, -0.6179, 0.8289, 0.02022, -0.559, 0.06292, -0.6967, -0.7146, 0.06781, 0.7028, -0.7082, -0.01126, 0.6826, -0.7307, -0.2541, -0.4574, -0.8522, 0.01422, 0.7836, -0.6211, 0.6864, 0.2174, -0.6939, -0.6652, 0.2295, -0.7106, 0.8831, -0.4684, 0.02727, 0.8754, -0.4831, 0.01725, 0.9401, 0.3408, 0.009742, 0.9275, 0.3722, 0.03544, 0.9401, 0.3408, 0.009742, 0.8754, -0.4831, 0.01725, 0.9958, -0.08905, -0.01918, 0.1802, -0.9593, -0.2173, 0.9958, -0.08905, -0.01918, 0.8754, -0.4831, 0.01725, 0.4384, -0.8986, -0.01545, 0.5276, 0.8488, -0.03368, 0.9401, 0.3408, 0.009742, 0.9958, -0.08905, -0.01918, 0.4519, 0.8792, -0.1511, 0.4518, -0.8921, -0.009355, 0.4159, -0.9079, 0.0525, 0.2519, -0.9634, 0.09191, 0.2826, -0.9592, -0.007603, 0.495, 0.8636, 0.09603, 0.4754, 0.8778, 0.05832, 0.3142, 0.9476, 0.05754, 0.3122, 0.9449, 0.09827, 0.4499, -0.8865, 0.1081, 0.4159, -0.9079, 0.0525, 0.6465, -0.7249, -0.2378, 0.373, -0.7773, 0.5066, 0.4518, -0.8921, -0.009355, 0.4384, -0.8986, -0.01545, 0.8754, -0.4831, 0.01725, 0.8831, -0.4684, 0.02727, 0.3897, 0.7627, 0.5161, 0.6791, 0.6986, -0.2253, 0.4754, 0.8778, 0.05832, 0.495, 0.8636, 0.09603, 0.4941, 0.8693, 0.009758, 0.4754, 0.8778, 0.05832, 0.6791, 0.6986, -0.2253, 0.9275, 0.3722, 0.03544, 0.3058, -0.3307, 0.8928, 0.0615, 0.713, 0.6985, -0.07482, 0.6867, 0.7231, -0.258, -0.505, 0.8237, -0.07482, 0.6867, 0.7231, 0.0615, 0.713, 0.6985, -0.05378, 0.7592, -0.6487, -0.01126, 0.6826, -0.7307, 0.7055, 0.582, 0.4043, 0.5951, 0.4735, -0.6493, -0.05378, 0.7592, -0.6487, 0.0615, 0.713, 0.6985, 0.5951, 0.4735, -0.6493, 0.5603, -0.5171, -0.647, 0.3282, -0.2245, -0.9175, -0.05378, 0.7592, -0.6487, -0.05378, 0.7592, -0.6487, 0.3282, -0.2245, -0.9175, -0.2541, -0.4574, -0.8522, -0.01126, 0.6826, -0.7307, 0.5276, 0.8488, -0.03368, 0.4519, 0.8792, -0.1511, 0.5051, 0.8389, 0.2025, 0.2456, 0.9692, -0.01595, 0.1961, 0.7069, 0.6796, -0.2298, 0.2017, 0.9521, 0.2667, 0.4787, 0.8365, 0.5921, 0.7455, 0.3061, 0.1961, 0.7069, 0.6796, 0.8394, 0.4565, 0.2949, 0.2434, 0.91, -0.3358, 0.2738, 0.9601, -0.0577, 0.6315, 0.7695, -0.09508, 0.6018, 0.7204, -0.3446, 0.5184, -0.7454, 0.4191, 0.2686, -0.8134, 0.5161, 0.2571, -0.9663, 0.01446, 0.6431, -0.7657, -0.01113, 0.5999, -0.7195, -0.3499, 0.9536, 0.02401, -0.3, 0.9979, 0.0195, -0.0616, 0.6431, -0.7657, -0.01113, 0.9536, 0.02401, -0.3, 0.6018, 0.7204, -0.3446, 0.6315, 0.7695, -0.09508, 0.9979, 0.0195, -0.0616, 0.06292, -0.6967, -0.7146, -0.003864, 0.7108, -0.7034, 0.06781, 0.7028, -0.7082, -0.003841, 0.7108, 0.7034, 0.04674, -0.7022, 0.7104, 0.04999, 0.7093, 0.7031, -0.003864, 0.7108, -0.7034, -0.003841, 0.7108, 0.7034, 0.04999, 0.7093, 0.7031, 0.06781, 0.7028, -0.7082, 0.007303, 0.9969, -0.07856, -0.9791, -0.008297, -0.203, -0.9846, 0.04008, -0.1702, -0.02651, -0.9923, -0.121, -0.9846, 0.04008, -0.1702, -0.9791, -0.008297, -0.203, -0.01354, -0.9898, -0.1422, 0.9992, -0.0406, -0.006018, -0.02651, -0.9923, -0.121, -0.01354, -0.9898, -0.1422, 0.9981, -0.04259, -0.04399, 0.007303, 0.9969, -0.07856, 0.9992, -0.0406, -0.006018, 0.9981, -0.04259, -0.04399, 0.8394, 0.4565, 0.2949, 0.9935, -0.04148, 0.1062, 0.5921, 0.7455, 0.3061, 0.5184, -0.7454, 0.4191, 0.8551, -0.4178, 0.3069, -0.005547, -0.4629, 0.8864, 0.2667, 0.4787, 0.8365, -0.2298, 0.2017, 0.9521, -0.005547, -0.4629, 0.8864, 0.2018, 0.1745, 0.9638, 0.1049, 0.07792, 0.9914, -0.2298, 0.2017, 0.9521, 0.1961, 0.7069, 0.6796, 0.2089, 0.4963, 0.8427, 0.8581, -0.4323, 0.2769, 0.0224, -0.3184, 0.9477, 0.01427, -0.9277, 0.3731, -0.8566, -0.4475, 0.2568, 0.01427, -0.9277, 0.3731, 0.0224, -0.3184, 0.9477, 0.7779, 0.102, 0.62, 0.988, 0.04334, -0.1481, 0.9893, 0.06048, -0.1327, 0.7549, -0.2186, 0.6183, 0.988, 0.04334, -0.1481, 0.6966, -0.06994, -0.714, 0.7082, 0.2455, -0.662, 0.9893, 0.06048, -0.1327, 0.7549, -0.2186, 0.6183, 0.9893, 0.06048, -0.1327, 0.9763, 0.1966, -0.09058, 0.7582, -0.5399, 0.3656, 0.9893, 0.06048, -0.1327, 0.7082, 0.2455, -0.662, 0.6954, 0.6177, -0.3673, 0.9763, 0.1966, -0.09058, 0.7582, -0.5399, 0.3656, 0.9763, 0.1966, -0.09058, 0.9922, 0.1242, 0.01006, 0.7277, -0.6854, -0.02555, 0.9763, 0.1966, -0.09058, 0.6954, 0.6177, -0.3673, 0.6952, 0.7159, 0.06437, 0.9922, 0.1242, 0.01006, 0.7277, -0.6854, -0.02555, 0.9922, 0.1242, 0.01006, 0.9944, -0.1036, 0.02274, 0.7206, -0.693, -0.02285, 0.9922, 0.1242, 0.01006, 0.6952, 0.7159, 0.06437, 0.7232, 0.6844, 0.09266, 0.9944, -0.1036, 0.02274, 0.7206, -0.693, -0.02285, 0.9944, -0.1036, 0.02274, 0.9049, 0.05339, 0.4223, 0.6768, -0.6029, 0.4224, 0.9944, -0.1036, 0.02274, 0.7232, 0.6844, 0.09266, 0.6878, 0.7136, 0.133, 0.9049, 0.05339, 0.4223, 0.6768, -0.6029, 0.4224, 0.9049, 0.05339, 0.4223, 0.5946, 0.2636, 0.7596, 0.9049, 0.05339, 0.4223, 0.6878, 0.7136, 0.133, 0.5946, 0.2636, 0.7596, 0.5276, 0.8488, -0.03368, 0.4941, 0.8693, 0.009758, 0.9275, 0.3722, 0.03544, 0.9401, 0.3408, 0.009742, 0.4159, -0.9079, 0.0525, 0.4518, -0.8921, -0.009355, 0.8831, -0.4684, 0.02727, 0.6465, -0.7249, -0.2378, 0.4384, -0.8986, -0.01545, 0.4518, -0.8921, -0.009355, 0.2826, -0.9592, -0.007603, 0.1927, -0.9812, 0.01206, 0.6465, -0.7249, -0.2378, 0.8831, -0.4684, 0.02727, 0.9275, 0.3722, 0.03544, 0.6791, 0.6986, -0.2253, 0.4754, 0.8778, 0.05832, 0.4941, 0.8693, 0.009758, 0.293, 0.956, 0.01106, 0.3142, 0.9476, 0.05754])] * 3)])
arm_armature = bpy.data.armatures.new('Armature')  # bones are not reproduced

# ---- objects
ob_sun = bpy.data.objects.new('Sun', light_sun_001)
ob_character_rig_cat = bpy.data.objects.new('character_rig_cat', arm_armature)
ob_cat_v2 = bpy.data.objects.new('cat_v2', me_cat)

# ---- transforms, parenting, visibility, modifiers, constraints
ob_sun.location = (-1.228, -0.3619, 2.712)
ob_sun.rotation_euler = (0.7348, -0.2289, 0.8926)
ob_sun.lineart.crease_threshold = 0.0
ob_character_rig_cat.location = (0.0, 0.0, 0.0)
ob_character_rig_cat.show_in_front = True
ob_character_rig_cat.lineart.crease_threshold = 0.0
ob_cat_v2.parent = ob_character_rig_cat
ob_cat_v2.location = (-2.384e-08, -2.384e-08, -2.98e-09)
ob_cat_v2.rotation_euler = (-1.192e-07, -1.848e-08, -5.901e-08)
ob_cat_v2.color = (0.8, 0.8, 0.8, 1.0)
ob_cat_v2.lineart.crease_threshold = 0.0
ob_cat_v2.use_mesh_mirror_x = True
_vg = ob_cat_v2.vertex_groups.new(name='hips')
for _i, _w in zip([0, 1, 3, 7, 10, 11, 61, 69, 70, 71, 72, 74, 85, 86, 105, 106, 107, 108, 109, 110, 111, 112, 113, 114, 115, 116, 117, 118, 119, 120, 121, 122, 126], [0.9059, 0.8264, 0.03279, 0.09748, 0.01114, 0.308, 0.00518, 0.9163, 0.9249, 0.8779, 0.9056, 0.6905, 0.05396, 0.02932, 0.9059, 0.9163, 0.9056, 0.9056, 0.9059, 0.9163, 0.9059, 0.9163, 0.9056, 0.9056, 0.9059, 0.9163, 0.9059, 0.9163, 0.9056, 0.9059, 0.00259, 0.02698, 0.01466]): _vg.add([_i], _w, 'REPLACE')
_vg = ob_cat_v2.vertex_groups.new(name='spine')
for _i, _w in zip([0, 1, 3, 5, 7, 10, 11, 61, 62, 63, 64, 69, 70, 71, 72, 74, 85, 86, 105, 106, 107, 108, 109, 110, 111, 112, 113, 114, 115, 116, 117, 118, 119, 120, 121, 122, 126], [0.9559, 0.6527, 0.0, 0.0, 0.3217, 0.021, 0.2166, 0.2885, 0.6829, 0.8507, 0.5507, 0.9099, 0.7221, 1.0, 0.8704, 0.6438, 0.6402, 0.8694, 1.0, 0.9784, 1.0, 1.0, 1.0, 1.0, 1.0, 1.0, 1.0, 1.0, 1.0, 0.9697, 1.0, 1.0, 1.0, 0.9258, 0.03223, 0.1068, 0.05163]): _vg.add([_i], _w, 'REPLACE')
_vg = ob_cat_v2.vertex_groups.new(name='chest')
for _i, _w in zip([66, 77, 79, 85, 88, 121, 122], [0.07651, 0.00819, 0.1535, 0.03815, 0.5443, 0.03826, 0.2912]): _vg.add([_i], _w, 'REPLACE')
_vg = ob_cat_v2.vertex_groups.new(name='neck')
_vg = ob_cat_v2.vertex_groups.new(name='head')
for _i, _w in zip([2, 4, 6, 16, 17, 18, 19, 20, 21, 22, 23, 24, 25, 26, 27, 31, 32, 36, 39, 40, 41, 44, 45, 46, 47, 48, 49, 50, 51, 65, 66, 67, 68, 73, 75, 76, 77, 78, 79, 80, 81, 82, 83, 84, 87, 88, 89, 90, 91, 92, 93, 94, 95, 97, 103, 104, 122, 126], [0.3447, 0.337, 0.8799, 0.8982, 1.0, 1.0, 1.0, 1.0, 1.0, 1.0, 0.9486, 0.9656, 0.9943, 0.9805, 0.989, 0.3808, 0.002372, 0.003645, 0.0, 0.0, 0.0, 0.0, 0.0, 0.0, 0.0, 0.0, 0.0, 0.0, 0.0, 0.0, 0.04972, 0.0, 0.0, 0.9821, 1.0, 1.0, 1.0, 1.0, 1.0, 0.2714, 0.9716, 1.0, 0.9897, 0.9936, 0.0, 0.0, 0.993, 0.9928, 1.0, 1.0, 1.0, 1.0, 1.0, 0.003557, 0.9958, 0.9995, 0.02238, 0.01573]): _vg.add([_i], _w, 'REPLACE')
_vg = ob_cat_v2.vertex_groups.new(name='shoulder.L')
for _i, _w in zip([2, 4, 6, 16, 17, 18, 19, 20, 21, 23, 28, 29, 30, 31, 32, 33, 34, 35, 37, 38, 39, 43, 45, 47, 63, 64, 65, 66, 75, 76, 77, 78, 79, 80, 87, 88, 91, 92, 93, 94, 95, 98, 114, 115, 116, 117, 118, 119, 120, 121, 122, 123, 124, 125, 126], [0.0, 0.0, 0.0, 0.0, 0.0, 0.0, 0.0, 0.0, 0.0, 0.006175, 0.7054, 0.1028, 0.0, 0.0, 0.0, 0.7291, 0.01755, 0.0, 0.0, 0.0, 0.0, 0.0, 0.0, 0.0, 0.02532, 0.01971, 0.7424, 0.7268, 0.00528, 0.0, 0.0, 0.0, 0.0, 0.0, 0.199, 0.0, 0.0, 0.0, 0.0, 0.0, 0.03578, 0.0, 0.0, 0.0, 0.0, 0.0, 0.0, 0.0, 0.0, 0.1423, 0.07456, 0.1647, 0.1626, 0.1125, 0.06331]): _vg.add([_i], _w, 'REPLACE')
_vg = ob_cat_v2.vertex_groups.new(name='upper_arm.L')
for _i, _w in zip([2, 4, 28, 29, 30, 31, 32, 33, 34, 35, 36, 37, 61, 62, 63, 64, 65, 66, 87, 88, 96, 97, 98, 121, 122, 123, 124, 125, 126], [0.2217, 0.6716, 0.8698, 0.8976, 0.8924, 0.2298, 0.8499, 0.8669, 0.9085, 0.09462, 0.4147, 0.4181, 0.08891, 0.0953, 0.1337, 0.1308, 0.7063, 0.6897, 0.02178, 0.09934, 0.08051, 0.1637, 0.1891, 0.3893, 0.04967, 0.5018, 0.4989, 0.4008, 0.01089]): _vg.add([_i], _w, 'REPLACE')
_vg = ob_cat_v2.vertex_groups.new(name='forearm.L')
for _i, _w in zip([29, 30, 32, 34, 35, 36, 37, 38, 39, 40, 41, 96, 97, 98], [0.07252, 0.07157, 0.05623, 0.05909, 0.831, 0.5538, 0.5477, 0.04067, 0.05953, 0.06192, 0.07638, 0.8534, 0.7462, 0.7081]): _vg.add([_i], _w, 'REPLACE')
_vg = ob_cat_v2.vertex_groups.new(name='palm.01.L')
for _i, _w in zip([38, 39, 42, 43, 44, 45, 46, 47, 48, 49, 50, 51, 67, 68], [0.0245, 0.009172, 0.12, 0.1266, 0.002468, 0.06496, 0.649, 0.3907, 0.07387, 0.07415, 0.1852, 0.1531, 0.03414, 0.02874]): _vg.add([_i], _w, 'REPLACE')
_vg = ob_cat_v2.vertex_groups.new(name='f_index.01.L')
for _i, _w in zip([39, 42, 43, 44, 45, 46, 47, 49, 50, 51, 68], [0.01127, 0.763, 0.7275, 0.1086, 0.263, 0.118, 0.4377, 0.07434, 0.03386, 0.1564, 0.07152]): _vg.add([_i], _w, 'REPLACE')
_vg = ob_cat_v2.vertex_groups.new(name='thumb.01.L')
for _i, _w in zip([35, 38, 39, 40, 41, 46, 47, 48, 49, 50, 51, 96], [0.05541, 0.7956, 0.7379, 0.06551, 0.07921, 0.06113, 0.03723, 0.1968, 0.1782, 0.03923, 0.07855, 0.04789]): _vg.add([_i], _w, 'REPLACE')
_vg = ob_cat_v2.vertex_groups.new(name='thumb.02.L')
for _i, _w in zip([38, 39, 46, 47, 48, 49, 50, 51], [0.05697, 0.06894, 0.1059, 0.07411, 0.6775, 0.6343, 0.7055, 0.5809]): _vg.add([_i], _w, 'REPLACE')
_vg = ob_cat_v2.vertex_groups.new(name='palm.04.L')
for _i, _w in zip([38, 39, 40, 41, 42, 43, 44, 45, 46, 47, 67, 68, 97, 98], [0.04971, 0.06469, 0.8337, 0.7866, 0.001221, 0.07242, 0.1924, 0.4475, 0.04892, 0.03735, 0.8254, 0.8065, 0.07136, 0.08328]): _vg.add([_i], _w, 'REPLACE')
_vg = ob_cat_v2.vertex_groups.new(name='f_pinky.01.L')
for _i, _w in zip([42, 43, 44, 45, 67, 68], [0.05874, 0.01392, 0.6602, 0.1857, 0.08083, 0.01857]): _vg.add([_i], _w, 'REPLACE')
_vg = ob_cat_v2.vertex_groups.new(name='shoulder.R')
for _i, _w in zip([65, 75, 76, 77, 78, 79, 80, 87, 88, 94, 114, 116, 118, 119, 120, 126], [0.05107, 0.00528, 0.0, 0.0, 0.0, 0.0, 0.0, 0.413, 0.0, 0.0, 0.0, 0.0, 0.0, 0.0, 0.0, 0.0566]): _vg.add([_i], _w, 'REPLACE')
_vg = ob_cat_v2.vertex_groups.new(name='upper_arm.R')
for _i, _w in zip([87, 88, 122, 126], [0.02178, 0.09934, 0.04967, 0.01089]): _vg.add([_i], _w, 'REPLACE')
_vg = ob_cat_v2.vertex_groups.new(name='forearm.R')
_vg = ob_cat_v2.vertex_groups.new(name='palm.01.R')
_vg = ob_cat_v2.vertex_groups.new(name='f_index.01.R')
_vg = ob_cat_v2.vertex_groups.new(name='thumb.01.R')
_vg = ob_cat_v2.vertex_groups.new(name='thumb.02.R')
_vg = ob_cat_v2.vertex_groups.new(name='palm.04.R')
_vg = ob_cat_v2.vertex_groups.new(name='f_pinky.01.R')
_vg = ob_cat_v2.vertex_groups.new(name='thigh.L')
for _i, _w in zip([0, 1, 3, 5, 7, 8, 9, 10, 11, 61, 62, 63, 64, 69, 70, 71, 72, 74, 99, 100, 101, 102, 105, 106, 107, 108, 109, 110, 111, 112, 113, 114, 115, 116, 117, 118, 119, 120, 121, 123, 124, 125], [0.04261, 0.1338, 0.891, 0.9563, 0.8386, 1.0, 0.2151, 0.2048, 0.6272, 0.06511, 0.08413, 0.11, 0.1065, 0.01924, 0.01756, 0.02734, 0.02429, 0.1205, 0.2011, 0.1641, 0.1819, 0.2047, 0.04261, 0.01924, 0.02429, 0.02429, 0.04261, 0.01924, 0.04261, 0.01924, 0.02429, 0.02429, 0.04261, 0.01924, 0.04261, 0.01924, 0.02429, 0.04261, 0.03255, 0.05502, 0.05326, 0.04207]): _vg.add([_i], _w, 'REPLACE')
_vg = ob_cat_v2.vertex_groups.new(name='shin.L')
for _i, _w in zip([7, 9, 10, 11, 99, 100, 101, 102], [0.001495, 0.7849, 0.784, 0.02914, 0.7989, 0.8359, 0.765, 0.7953]): _vg.add([_i], _w, 'REPLACE')
_vg = ob_cat_v2.vertex_groups.new(name='foot.L')
for _i, _w in zip([12, 13, 14, 15, 53, 55, 56, 57, 59, 60], [0.9751, 0.8658, 0.07945, 0.3696, 0.03079, 0.02209, 0.1063, 0.1185, 0.004807, 0.006891]): _vg.add([_i], _w, 'REPLACE')
_vg = ob_cat_v2.vertex_groups.new(name='toe.L')
for _i, _w in zip([12, 54, 55, 56, 57, 58, 59, 60], [0.02492, 0.009748, 0.9779, 0.8626, 0.868, 0.9995, 0.8702, 0.8941]): _vg.add([_i], _w, 'REPLACE')
_vg = ob_cat_v2.vertex_groups.new(name='heel.L')
for _i, _w in zip([13, 14, 15, 52, 54, 101], [0.04986, 0.9205, 0.2432, 1.0, 0.02031, 0.05311]): _vg.add([_i], _w, 'REPLACE')
_vg = ob_cat_v2.vertex_groups.new(name='heel.02.L')
for _i, _w in zip([13, 15, 53, 54, 56, 57, 59, 60], [0.0843, 0.3873, 0.9692, 0.9699, 0.03104, 0.01355, 0.09757, 0.09904]): _vg.add([_i], _w, 'REPLACE')
_vg = ob_cat_v2.vertex_groups.new(name='thigh.R')
for _i, _w in zip([0, 69, 70, 71, 72, 74, 105, 106, 107, 108, 109, 110, 111, 112, 113, 114, 115, 116, 117, 118, 119, 120], [0.01181, 0.01924, 0.01756, 0.02734, 0.02429, 0.1205, 0.01181, 0.01924, 0.02429, 0.02429, 0.01181, 0.01924, 0.01181, 0.01924, 0.02429, 0.02429, 0.01181, 0.01924, 0.01181, 0.01924, 0.02429, 0.01181]): _vg.add([_i], _w, 'REPLACE')
_vg = ob_cat_v2.vertex_groups.new(name='shin.R')
_vg = ob_cat_v2.vertex_groups.new(name='foot.R')
_vg = ob_cat_v2.vertex_groups.new(name='toe.R')
_vg = ob_cat_v2.vertex_groups.new(name='heel.R')
_vg = ob_cat_v2.vertex_groups.new(name='heel.02.R')
_vg = ob_cat_v2.vertex_groups.new(name='root')
_vg = ob_cat_v2.vertex_groups.new(name='spine.001')
for _i, _w in zip([5, 28, 33, 61, 62, 63, 64, 65, 66, 71, 74, 79, 80, 85, 86, 87, 88, 114, 115, 116, 117, 118, 119, 120, 121, 122, 123, 124, 125, 126], [0.1341, 0.06616, 0.05972, 0.4057, 0.08417, 0.7753, 0.4929, 0.08162, 0.0798, 0.03943, 0.01415, 0.04155, 0.02752, 0.2188, 0.07244, 0.1126, 0.147, 0.1558, 0.08423, 0.07047, 0.2667, 0.2667, 0.2667, 0.2667, 0.6516, 0.6401, 0.6022, 0.603, 0.7198, 0.7365]): _vg.add([_i], _w, 'REPLACE')
_vg = ob_cat_v2.vertex_groups.new(name='spine.002')
for _i, _w in zip([2, 4, 6, 16, 19, 31, 32, 33, 34, 37, 45, 63, 65, 66, 68, 75, 76, 77, 78, 79, 80, 87, 88, 98, 107, 108, 111, 112, 113, 114, 115, 116, 117, 118, 119, 120, 121, 122, 124], [0.0, 0.0, 0.04, 0.04, 0.0, 0.0, 0.0, 0.4141, 0.04315, 0.04535, 0.0004197, 0.0, 0.3878, 0.6123, 0.006626, 0.01362, 0.00318, 0.05882, 0.06426, 0.1204, 0.2464, 0.48, 0.9163, 0.04345, 0.006126, 0.001962, 0.0, 0.0, 0.0, 0.0, 0.0, 0.0, 0.0, 0.0, 0.0, 0.0, 0.2823, 0.5, 0.1319]): _vg.add([_i], _w, 'REPLACE')
_vg = ob_cat_v2.vertex_groups.new(name='arm.L')
for _i, _w in zip([2, 4, 6, 9, 16, 17, 18, 19, 20, 21, 23, 28, 29, 30, 31, 32, 33, 34, 35, 36, 37, 38, 39, 40, 41, 56, 59, 65, 66, 75, 76, 77, 78, 79, 80, 85, 87, 91, 92, 95, 96, 97, 98, 100, 112, 113, 114, 116, 118, 119, 120, 123, 124, 125], [0.0, 0.0, 0.0, 0.0, 0.0, 0.0, 0.0, 0.0, 0.0, 0.0, 0.0, 0.0, 0.6458, 0.9338, 0.0, 0.649, 0.04311, 0.6731, 0.9339, 0.834, 0.9298, 0.04682, 0.04513, 0.02572, 0.05486, 0.0, 0.0, 0.0, 0.0, 0.005979, 0.001004, 0.02431, 0.0, 0.0, 0.0, 0.0, 0.0, 0.009988, 0.0, 0.0, 0.9279, 0.6021, 0.8823, 0.0, 0.0, 0.0, 0.0, 0.0, 0.0, 0.0, 0.0, 0.0, 0.0, 0.0]): _vg.add([_i], _w, 'REPLACE')
_vg = ob_cat_v2.vertex_groups.new(name='arm.L.001')
for _i, _w in zip([3, 9, 13, 21, 23, 26, 27, 28, 29, 30, 32, 34, 35, 36, 37, 38, 39, 40, 41, 42, 43, 44, 45, 46, 47, 48, 49, 50, 51, 62, 67, 68, 74, 86, 92, 96, 97, 98, 100, 114, 115, 116, 117, 118, 119, 120, 121, 123, 124], [0.0, 0.0, 0.0, 0.01111, 0.0, 0.0, 0.0, 0.0, 0.0, 0.0, 0.0, 0.0, 0.4064, 0.554, 0.3846, 0.8035, 0.5629, 0.699, 0.716, 0.09924, 0.04525, 0.0, 0.0, 0.0, 0.0, 0.01888, 0.107, 0.0, 0.1385, 0.0, 0.0, 0.0, 0.0, 0.0, 0.0, 0.7677, 0.8593, 0.4377, 0.0, 0.0, 0.0, 0.0, 0.0, 0.0, 0.0, 0.0, 0.0, 0.0, 0.0]): _vg.add([_i], _w, 'REPLACE')
_vg = ob_cat_v2.vertex_groups.new(name='hand.L')
for _i, _w in zip([5, 38, 39, 40, 41, 42, 43, 44, 45, 46, 47, 48, 49, 50, 51, 67, 68], [0.01223, 0.7929, 0.9339, 0.5516, 0.4989, 1.0, 1.0, 0.9428, 0.9662, 1.0, 0.9187, 0.6423, 1.0, 1.0, 0.8921, 0.8476, 1.0]): _vg.add([_i], _w, 'REPLACE')
_vg = ob_cat_v2.vertex_groups.new(name='arm.R')
for _i, _w in zip([7, 78, 79, 80, 85, 87, 95, 111, 112, 113, 114, 115, 116, 117, 118, 119, 120], [0.0, 0.0, 0.0, 0.0, 0.0, 0.0, 0.0, 0.0, 0.0, 0.0, 0.0, 0.0, 0.0, 0.0, 0.0, 0.0, 0.0]): _vg.add([_i], _w, 'REPLACE')
_vg = ob_cat_v2.vertex_groups.new(name='arm.R.001')
for _i, _w in zip([74, 86, 114, 115, 116, 117, 118, 119, 120], [0.0, 0.0, 0.0, 0.005183, 0.0, 0.005589, 0.0, 0.0, 0.0]): _vg.add([_i], _w, 'REPLACE')
_vg = ob_cat_v2.vertex_groups.new(name='hand.R')
_vg = ob_cat_v2.vertex_groups.new(name='leg.L')
for _i, _w in zip([0, 1, 3, 5, 7, 8, 9, 10, 11, 12, 13, 14, 15, 28, 29, 33, 34, 35, 39, 49, 51, 61, 62, 63, 64, 66, 69, 70, 71, 72, 74, 85, 86, 88, 99, 100, 101, 102, 105, 106, 107, 108, 109, 110, 111, 112, 113, 114, 115, 116, 117, 118, 119, 120, 121, 122, 123, 124, 125, 126], [0.24, 0.546, 0.5159, 0.3515, 1.0, 0.7566, 0.771, 0.9397, 0.6747, 0.07385, 0.03864, 0.0701, 0.03411, 0.0, 0.0, 0.0, 0.0, 0.0, 0.0, 0.0, 0.0, 0.3389, 0.06564, 0.04, 0.04175, 0.0, 0.1733, 0.3075, 0.134, 0.1984, 0.0, 0.0637, 0.2186, 0.0, 0.6941, 0.712, 0.1805, 0.9162, 0.0, 0.0, 0.0, 0.0, 0.0, 0.0, 0.0, 0.0, 0.0, 0.0, 0.0, 0.0, 0.0, 0.0, 0.0, 0.0, 0.0, 0.0, 0.0, 0.0, 0.0, 0.0]): _vg.add([_i], _w, 'REPLACE')
_vg = ob_cat_v2.vertex_groups.new(name='leg.L.001')
for _i, _w in zip([0, 1, 8, 9, 12, 13, 14, 15, 52, 53, 54, 56, 57, 59, 60, 69, 71, 72, 99, 100, 101, 102, 105, 107, 108, 109, 110, 111, 112, 113, 114, 115, 116, 117, 118, 119, 120], [0.0, 0.0, 0.1091, 0.05853, 0.1954, 0.8029, 0.833, 0.8247, 0.09751, 0.1362, 0.1371, 0.05698, 0.0637, 0.0197, 0.01972, 0.0, 0.0, 0.0, 0.4661, 0.3579, 0.1777, 0.2092, 0.0, 0.0, 0.0, 0.0, 0.0, 0.0, 0.0, 0.0, 0.0, 0.0, 0.0, 0.0, 0.0, 0.0, 0.0]): _vg.add([_i], _w, 'REPLACE')
_vg = ob_cat_v2.vertex_groups.new(name='foor.L')
for _i, _w in zip([8, 12, 13, 14, 15, 52, 53, 54, 55, 56, 57, 58, 59, 60, 99, 100, 101, 102], [0.0, 0.8538, 0.2332, 0.09633, 0.3014, 0.4094, 0.9143, 0.9007, 0.9941, 0.9546, 0.9817, 0.9967, 0.9771, 1.0, 0.0, 0.007598, 0.0, 0.0]): _vg.add([_i], _w, 'REPLACE')
_vg = ob_cat_v2.vertex_groups.new(name='leg.R')
for _i, _w in zip([0, 1, 69, 70, 71, 72, 74, 85, 86, 88, 105, 106, 107, 108, 109, 110, 111, 112, 113, 114, 115, 116, 117, 118, 119, 120, 122, 126], [0.0, 0.05752, 0.1733, 0.3075, 0.134, 0.1984, 0.0, 0.0637, 0.2186, 0.0, 0.0, 0.0, 0.0, 0.0, 0.0, 0.0, 0.0, 0.0, 0.0, 0.0, 0.0, 0.0, 0.003523, 0.0, 0.0, 0.0, 0.0, 0.0]): _vg.add([_i], _w, 'REPLACE')
_vg = ob_cat_v2.vertex_groups.new(name='leg.R.001')
for _i, _w in zip([0, 1, 69, 71, 72, 105, 107, 108, 109, 110, 111, 112, 113, 114, 115, 116, 117, 118, 119, 120], [0.0, 0.0, 0.0, 0.0, 0.0, 0.0, 0.0, 0.0, 0.0, 0.0, 0.0, 0.0, 0.0, 0.0, 0.0, 0.0, 0.0, 0.0, 0.0, 0.0]): _vg.add([_i], _w, 'REPLACE')
_vg = ob_cat_v2.vertex_groups.new(name='foor.R')
_m = ob_cat_v2.modifiers.new('Mirror', 'MIRROR')
_m.use_clip = True
_m = ob_cat_v2.modifiers.new('Armature', 'ARMATURE')
_m.object = ob_character_rig_cat

# ---- collection membership
col_collection_1.objects.link(ob_sun)
col_collection_1.objects.link(ob_character_rig_cat)
col_collection_1.objects.link(ob_cat_v2)

# ---- scene / render settings (as saved in the file)
scene.frame_start = 1; scene.frame_end = 1; scene.frame_set(1)
scene.render.engine = 'BLENDER_EEVEE_NEXT'
scene.render.resolution_percentage = 50
scene.render.dither_intensity = 0.0
scene.cycles.use_denoising = False
scene.cycles.samples = 128
scene.cycles.sampling_pattern = 'TABULATED_SOBOL'
scene.cycles.light_sampling_threshold = 0.0
scene.cycles.use_adaptive_sampling = False
scene.cycles.use_light_tree = False
scene.cycles.blur_glossy = 0.0
scene.cycles.sample_clamp_indirect = 0.0
scene.view_settings.view_transform = 'Standard'
bpy.context.view_layer.update()

# ---- added for rendering (the .blend has no active camera): camera
cam_auto = bpy.data.cameras.new('AutoCamera')
cam_auto.lens = 50.0
cam_auto.sensor_width = 36.0
cam_auto.clip_end = 1000.0
ob_auto_camera = bpy.data.objects.new('AutoCamera', cam_auto)
scene.collection.objects.link(ob_auto_camera)
ob_auto_camera.location = (2.73552, -3.28445, 3.11169)
ob_auto_camera.rotation_euler = (1.09748, -7.21219e-08, 0.694738)
scene.camera = ob_auto_camera
bpy.context.view_layer.update()
